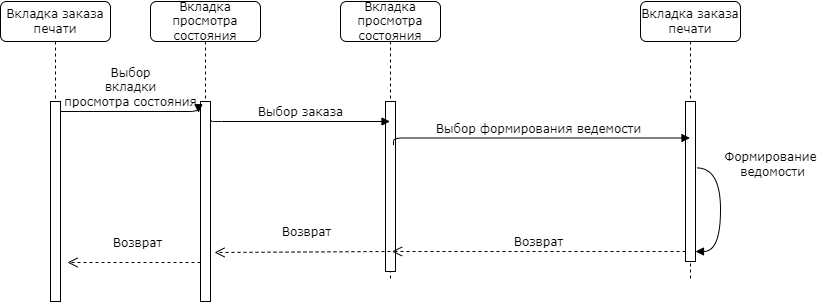

The diagram above was exported from draw.io. Its source (the exported page's mxGraphModel, read from the mxfile embedded in the PNG):
<mxGraphModel dx="2278" dy="790" grid="1" gridSize="10" guides="1" tooltips="1" connect="1" arrows="1" fold="1" page="1" pageScale="1" pageWidth="1100" pageHeight="850" background="none" math="0" shadow="0">
  <root>
    <mxCell id="0" />
    <mxCell id="1" parent="0" />
    <mxCell id="7baba1c4bc27f4b0-2" value="Вкладка просмотра состояния" style="shape=umlLifeline;perimeter=lifelinePerimeter;whiteSpace=wrap;html=1;container=1;collapsible=0;recursiveResize=0;outlineConnect=0;rounded=1;shadow=0;comic=0;labelBackgroundColor=none;strokeWidth=1;fontFamily=Verdana;fontSize=12;align=center;" parent="1" vertex="1">
      <mxGeometry x="310" y="80" width="100" height="280" as="geometry" />
    </mxCell>
    <mxCell id="7baba1c4bc27f4b0-10" value="" style="html=1;points=[];perimeter=orthogonalPerimeter;rounded=0;shadow=0;comic=0;labelBackgroundColor=none;strokeWidth=1;fontFamily=Verdana;fontSize=12;align=center;" parent="7baba1c4bc27f4b0-2" vertex="1">
      <mxGeometry x="45" y="100" width="10" height="170" as="geometry" />
    </mxCell>
    <mxCell id="2jb0UfUXojAi2Yqv621_-3" value="Возврат" style="html=1;verticalAlign=bottom;endArrow=open;dashed=1;endSize=8;labelBackgroundColor=none;fontFamily=Verdana;fontSize=12;entryX=1.4;entryY=0.755;entryDx=0;entryDy=0;entryPerimeter=0;" parent="7baba1c4bc27f4b0-2" target="7baba1c4bc27f4b0-9" edge="1">
      <mxGeometry x="-0.0472" y="-10" relative="1" as="geometry">
        <mxPoint x="-200" y="249.9999999999999" as="targetPoint" />
        <mxPoint x="50" y="250" as="sourcePoint" />
        <Array as="points" />
        <mxPoint as="offset" />
      </mxGeometry>
    </mxCell>
    <mxCell id="7baba1c4bc27f4b0-3" value="Вкладка заказа печати" style="shape=umlLifeline;perimeter=lifelinePerimeter;whiteSpace=wrap;html=1;container=1;collapsible=0;recursiveResize=0;outlineConnect=0;rounded=1;shadow=0;comic=0;labelBackgroundColor=none;strokeWidth=1;fontFamily=Verdana;fontSize=12;align=center;" parent="1" vertex="1">
      <mxGeometry x="610" y="80" width="100" height="280" as="geometry" />
    </mxCell>
    <mxCell id="7baba1c4bc27f4b0-13" value="" style="html=1;points=[];perimeter=orthogonalPerimeter;rounded=0;shadow=0;comic=0;labelBackgroundColor=none;strokeWidth=1;fontFamily=Verdana;fontSize=12;align=center;" parent="7baba1c4bc27f4b0-3" vertex="1">
      <mxGeometry x="45" y="100" width="10" height="160" as="geometry" />
    </mxCell>
    <mxCell id="2jb0UfUXojAi2Yqv621_-11" value="&lt;div&gt;Формирование&lt;/div&gt;&lt;div&gt;&amp;nbsp;ведомости&lt;/div&gt;" style="html=1;verticalAlign=bottom;endArrow=block;labelBackgroundColor=none;fontFamily=Verdana;fontSize=12;elbow=vertical;edgeStyle=orthogonalEdgeStyle;curved=1;exitX=1.114;exitY=0.415;exitDx=0;exitDy=0;exitPerimeter=0;" parent="7baba1c4bc27f4b0-3" source="7baba1c4bc27f4b0-13" target="7baba1c4bc27f4b0-13" edge="1">
      <mxGeometry x="-0.4342" y="50" relative="1" as="geometry">
        <mxPoint x="64" y="236" as="sourcePoint" />
        <mxPoint x="110" y="260" as="targetPoint" />
        <Array as="points">
          <mxPoint x="80" y="166" />
          <mxPoint x="80" y="250" />
        </Array>
        <mxPoint as="offset" />
      </mxGeometry>
    </mxCell>
    <mxCell id="7baba1c4bc27f4b0-8" value="Вкладка просмотра состояния" style="shape=umlLifeline;perimeter=lifelinePerimeter;whiteSpace=wrap;html=1;container=1;collapsible=0;recursiveResize=0;outlineConnect=0;rounded=1;shadow=0;comic=0;labelBackgroundColor=none;strokeWidth=1;fontFamily=Verdana;fontSize=12;align=center;" parent="1" vertex="1">
      <mxGeometry x="120" y="80" width="110" height="300" as="geometry" />
    </mxCell>
    <mxCell id="7baba1c4bc27f4b0-9" value="" style="html=1;points=[];perimeter=orthogonalPerimeter;rounded=0;shadow=0;comic=0;labelBackgroundColor=none;strokeWidth=1;fontFamily=Verdana;fontSize=12;align=center;" parent="7baba1c4bc27f4b0-8" vertex="1">
      <mxGeometry x="50" y="100" width="10" height="200" as="geometry" />
    </mxCell>
    <mxCell id="7baba1c4bc27f4b0-11" value="Выбор заказа" style="html=1;verticalAlign=bottom;endArrow=block;labelBackgroundColor=none;fontFamily=Verdana;fontSize=12;edgeStyle=elbowEdgeStyle;elbow=vertical;exitX=1.1;exitY=0.094;exitDx=0;exitDy=0;exitPerimeter=0;" parent="1" source="7baba1c4bc27f4b0-9" edge="1">
      <mxGeometry relative="1" as="geometry">
        <mxPoint x="200" y="200" as="sourcePoint" />
        <mxPoint x="359.5" y="200" as="targetPoint" />
        <Array as="points">
          <mxPoint x="220" y="200" />
        </Array>
      </mxGeometry>
    </mxCell>
    <mxCell id="yorfr9tFos0Biwi4d7dp-1" value="Выбор формирования ведемости" style="html=1;verticalAlign=bottom;endArrow=block;labelBackgroundColor=none;fontFamily=Verdana;fontSize=12;edgeStyle=elbowEdgeStyle;elbow=vertical;exitX=0.8;exitY=0.18;exitDx=0;exitDy=0;exitPerimeter=0;" parent="1" edge="1">
      <mxGeometry relative="1" as="geometry">
        <mxPoint x="363" y="223.5" as="sourcePoint" />
        <mxPoint x="659.5" y="216.5" as="targetPoint" />
        <Array as="points">
          <mxPoint x="440" y="216.5" />
        </Array>
      </mxGeometry>
    </mxCell>
    <mxCell id="3bczS0ZeF-PpcJTvf6R4-1" value="Вкладка заказа печати" style="shape=umlLifeline;perimeter=lifelinePerimeter;whiteSpace=wrap;html=1;container=1;collapsible=0;recursiveResize=0;outlineConnect=0;rounded=1;shadow=0;comic=0;labelBackgroundColor=none;strokeWidth=1;fontFamily=Verdana;fontSize=12;align=center;" parent="1" vertex="1">
      <mxGeometry x="-30" y="80" width="110" height="300" as="geometry" />
    </mxCell>
    <mxCell id="3bczS0ZeF-PpcJTvf6R4-2" value="" style="html=1;points=[];perimeter=orthogonalPerimeter;rounded=0;shadow=0;comic=0;labelBackgroundColor=none;strokeWidth=1;fontFamily=Verdana;fontSize=12;align=center;" parent="3bczS0ZeF-PpcJTvf6R4-1" vertex="1">
      <mxGeometry x="50" y="100" width="10" height="200" as="geometry" />
    </mxCell>
    <mxCell id="3bczS0ZeF-PpcJTvf6R4-3" value="Выбор &lt;br&gt;вкладки &lt;br&gt;просмотра состояния" style="html=1;verticalAlign=bottom;endArrow=block;labelBackgroundColor=none;fontFamily=Verdana;fontSize=12;edgeStyle=elbowEdgeStyle;elbow=vertical;entryX=-0.2;entryY=0.056;entryDx=0;entryDy=0;entryPerimeter=0;" parent="3bczS0ZeF-PpcJTvf6R4-1" target="7baba1c4bc27f4b0-9" edge="1">
      <mxGeometry relative="1" as="geometry">
        <mxPoint x="60" y="110" as="sourcePoint" />
        <mxPoint x="170" y="110" as="targetPoint" />
        <Array as="points">
          <mxPoint x="130" y="110" />
        </Array>
      </mxGeometry>
    </mxCell>
    <mxCell id="3bczS0ZeF-PpcJTvf6R4-4" value="Возврат" style="html=1;verticalAlign=bottom;endArrow=open;dashed=1;endSize=8;labelBackgroundColor=none;fontFamily=Verdana;fontSize=12;entryX=1.7;entryY=0.805;entryDx=0;entryDy=0;entryPerimeter=0;" parent="1" target="3bczS0ZeF-PpcJTvf6R4-2" edge="1">
      <mxGeometry x="-0.0472" y="-10" relative="1" as="geometry">
        <mxPoint x="50" y="339" as="targetPoint" />
        <mxPoint x="170" y="341" as="sourcePoint" />
        <Array as="points" />
        <mxPoint as="offset" />
      </mxGeometry>
    </mxCell>
    <mxCell id="2jb0UfUXojAi2Yqv621_-4" value="Возврат" style="html=1;verticalAlign=bottom;endArrow=open;dashed=1;endSize=8;labelBackgroundColor=none;fontFamily=Verdana;fontSize=12;" parent="1" edge="1">
      <mxGeometry relative="1" as="geometry">
        <mxPoint x="361.5" y="330" as="targetPoint" />
        <mxPoint x="655" y="330" as="sourcePoint" />
        <Array as="points">
          <mxPoint x="462" y="330" />
        </Array>
      </mxGeometry>
    </mxCell>
  </root>
</mxGraphModel>